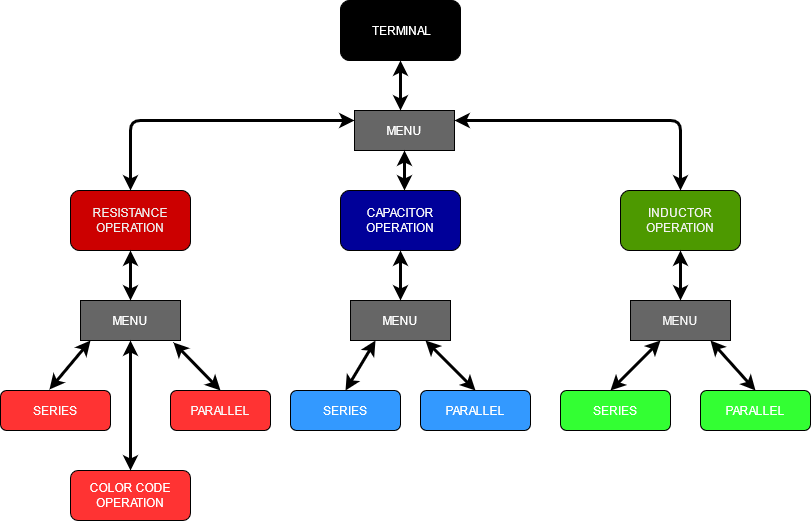

The diagram above was exported from draw.io. Its source (the exported page's mxGraphModel, read from the mxfile embedded in the PNG):
<mxGraphModel dx="868" dy="451" grid="1" gridSize="10" guides="1" tooltips="1" connect="1" arrows="1" fold="1" page="1" pageScale="1" pageWidth="827" pageHeight="1169" math="0" shadow="0">
  <root>
    <mxCell id="0" />
    <mxCell id="1" parent="0" />
    <mxCell id="W2MBPzGupJ13WG7o9Tmf-1" value="t&lt;font color=&quot;#FFFFFF&quot;&gt;TERMINAL&lt;/font&gt;" style="rounded=1;whiteSpace=wrap;html=1;fillColor=#000000;" vertex="1" parent="1">
      <mxGeometry x="350" width="120" height="60" as="geometry" />
    </mxCell>
    <mxCell id="W2MBPzGupJ13WG7o9Tmf-2" value="&lt;font color=&quot;#EDEDED&quot;&gt;RESISTANCE OPERATION&lt;br&gt;&lt;/font&gt;" style="rounded=1;whiteSpace=wrap;html=1;fillColor=#CC0000;" vertex="1" parent="1">
      <mxGeometry x="80" y="190" width="120" height="60" as="geometry" />
    </mxCell>
    <mxCell id="W2MBPzGupJ13WG7o9Tmf-3" value="&lt;font color=&quot;#FAFAFA&quot;&gt;CAPACITOR OPERATION&lt;br&gt;&lt;/font&gt;" style="rounded=1;whiteSpace=wrap;html=1;fillColor=#000099;" vertex="1" parent="1">
      <mxGeometry x="350" y="190" width="120" height="60" as="geometry" />
    </mxCell>
    <mxCell id="W2MBPzGupJ13WG7o9Tmf-4" value="&lt;font color=&quot;#F2F2F2&quot;&gt;INDUCTOR OPERATION&lt;br&gt;&lt;/font&gt;" style="rounded=1;whiteSpace=wrap;html=1;fillColor=#4D9900;" vertex="1" parent="1">
      <mxGeometry x="630" y="190" width="120" height="60" as="geometry" />
    </mxCell>
    <mxCell id="W2MBPzGupJ13WG7o9Tmf-5" value="&lt;font color=&quot;#FFFFFF&quot;&gt;MENU&lt;/font&gt;" style="rounded=0;whiteSpace=wrap;html=1;fillColor=#666666;" vertex="1" parent="1">
      <mxGeometry x="364" y="110" width="100" height="40" as="geometry" />
    </mxCell>
    <mxCell id="W2MBPzGupJ13WG7o9Tmf-6" value="" style="endArrow=classic;startArrow=classic;html=1;entryX=0.5;entryY=1;entryDx=0;entryDy=0;strokeWidth=3;" edge="1" parent="1" target="W2MBPzGupJ13WG7o9Tmf-1">
      <mxGeometry width="50" height="50" relative="1" as="geometry">
        <mxPoint x="410" y="110" as="sourcePoint" />
        <mxPoint x="440" y="110" as="targetPoint" />
      </mxGeometry>
    </mxCell>
    <mxCell id="W2MBPzGupJ13WG7o9Tmf-7" value="" style="endArrow=classic;startArrow=classic;html=1;strokeWidth=3;entryX=0.5;entryY=0;entryDx=0;entryDy=0;exitX=0;exitY=0.25;exitDx=0;exitDy=0;" edge="1" parent="1" source="W2MBPzGupJ13WG7o9Tmf-5" target="W2MBPzGupJ13WG7o9Tmf-2">
      <mxGeometry width="50" height="50" relative="1" as="geometry">
        <mxPoint x="390" y="160" as="sourcePoint" />
        <mxPoint x="440" y="110" as="targetPoint" />
        <Array as="points">
          <mxPoint x="220" y="120" />
          <mxPoint x="140" y="120" />
        </Array>
      </mxGeometry>
    </mxCell>
    <mxCell id="W2MBPzGupJ13WG7o9Tmf-8" value="" style="endArrow=classic;startArrow=classic;html=1;strokeWidth=3;entryX=0.5;entryY=1;entryDx=0;entryDy=0;" edge="1" parent="1" target="W2MBPzGupJ13WG7o9Tmf-5">
      <mxGeometry width="50" height="50" relative="1" as="geometry">
        <mxPoint x="414" y="190" as="sourcePoint" />
        <mxPoint x="440" y="150" as="targetPoint" />
      </mxGeometry>
    </mxCell>
    <mxCell id="W2MBPzGupJ13WG7o9Tmf-9" value="" style="endArrow=classic;startArrow=classic;html=1;strokeWidth=3;exitX=0.5;exitY=0;exitDx=0;exitDy=0;" edge="1" parent="1" source="W2MBPzGupJ13WG7o9Tmf-4">
      <mxGeometry width="50" height="50" relative="1" as="geometry">
        <mxPoint x="390" y="200" as="sourcePoint" />
        <mxPoint x="464" y="120" as="targetPoint" />
        <Array as="points">
          <mxPoint x="690" y="120" />
          <mxPoint x="600" y="120" />
        </Array>
      </mxGeometry>
    </mxCell>
    <mxCell id="W2MBPzGupJ13WG7o9Tmf-11" value="&lt;font color=&quot;#FFFFFF&quot;&gt;MENU&lt;/font&gt;" style="rounded=0;whiteSpace=wrap;html=1;fillColor=#666666;" vertex="1" parent="1">
      <mxGeometry x="90" y="300" width="100" height="40" as="geometry" />
    </mxCell>
    <mxCell id="W2MBPzGupJ13WG7o9Tmf-12" value="&lt;font color=&quot;#FFFFFF&quot;&gt;MENU&lt;/font&gt;" style="rounded=0;whiteSpace=wrap;html=1;fillColor=#666666;" vertex="1" parent="1">
      <mxGeometry x="360" y="300" width="100" height="40" as="geometry" />
    </mxCell>
    <mxCell id="W2MBPzGupJ13WG7o9Tmf-13" value="&lt;div&gt;&lt;font color=&quot;#F7F7F7&quot;&gt;MENU&lt;/font&gt;&lt;/div&gt;" style="rounded=0;whiteSpace=wrap;html=1;fillColor=#666666;" vertex="1" parent="1">
      <mxGeometry x="640" y="300" width="100" height="40" as="geometry" />
    </mxCell>
    <mxCell id="W2MBPzGupJ13WG7o9Tmf-14" value="" style="endArrow=classic;startArrow=classic;html=1;strokeWidth=3;exitX=0.5;exitY=0;exitDx=0;exitDy=0;entryX=0.5;entryY=1;entryDx=0;entryDy=0;" edge="1" parent="1" source="W2MBPzGupJ13WG7o9Tmf-11" target="W2MBPzGupJ13WG7o9Tmf-2">
      <mxGeometry width="50" height="50" relative="1" as="geometry">
        <mxPoint x="170" y="300" as="sourcePoint" />
        <mxPoint x="220" y="250" as="targetPoint" />
      </mxGeometry>
    </mxCell>
    <mxCell id="W2MBPzGupJ13WG7o9Tmf-16" value="" style="endArrow=classic;startArrow=classic;html=1;strokeWidth=3;entryX=0.5;entryY=0;entryDx=0;entryDy=0;exitX=0.5;exitY=1;exitDx=0;exitDy=0;" edge="1" parent="1" source="W2MBPzGupJ13WG7o9Tmf-3" target="W2MBPzGupJ13WG7o9Tmf-12">
      <mxGeometry width="50" height="50" relative="1" as="geometry">
        <mxPoint x="390" y="250" as="sourcePoint" />
        <mxPoint x="440" y="200" as="targetPoint" />
      </mxGeometry>
    </mxCell>
    <mxCell id="W2MBPzGupJ13WG7o9Tmf-17" value="" style="endArrow=classic;startArrow=classic;html=1;strokeWidth=3;exitX=0.5;exitY=0;exitDx=0;exitDy=0;entryX=0.5;entryY=1;entryDx=0;entryDy=0;" edge="1" parent="1" source="W2MBPzGupJ13WG7o9Tmf-13" target="W2MBPzGupJ13WG7o9Tmf-4">
      <mxGeometry width="50" height="50" relative="1" as="geometry">
        <mxPoint x="560" y="300" as="sourcePoint" />
        <mxPoint x="600" y="260" as="targetPoint" />
      </mxGeometry>
    </mxCell>
    <mxCell id="W2MBPzGupJ13WG7o9Tmf-20" value="&lt;font color=&quot;#FAFAFA&quot;&gt;PARALLEL&lt;/font&gt;" style="rounded=1;whiteSpace=wrap;html=1;fillColor=#FF3333;" vertex="1" parent="1">
      <mxGeometry x="180" y="390" width="100" height="40" as="geometry" />
    </mxCell>
    <mxCell id="W2MBPzGupJ13WG7o9Tmf-21" value="&lt;font color=&quot;#FCFCFC&quot;&gt;SERIES&lt;/font&gt;" style="rounded=1;whiteSpace=wrap;html=1;fillColor=#FF3333;" vertex="1" parent="1">
      <mxGeometry x="10" y="390" width="110" height="40" as="geometry" />
    </mxCell>
    <mxCell id="W2MBPzGupJ13WG7o9Tmf-22" value="&lt;font color=&quot;#FFFFFF&quot;&gt;COLOR CODE OPERATION&lt;br&gt;&lt;/font&gt;" style="rounded=1;whiteSpace=wrap;html=1;fillColor=#FF3333;" vertex="1" parent="1">
      <mxGeometry x="80" y="470" width="120" height="50" as="geometry" />
    </mxCell>
    <mxCell id="W2MBPzGupJ13WG7o9Tmf-23" value="" style="endArrow=classic;startArrow=classic;html=1;strokeWidth=3;exitX=0.445;exitY=-0.025;exitDx=0;exitDy=0;exitPerimeter=0;" edge="1" parent="1" source="W2MBPzGupJ13WG7o9Tmf-21">
      <mxGeometry width="50" height="50" relative="1" as="geometry">
        <mxPoint x="50" y="390" as="sourcePoint" />
        <mxPoint x="100" y="340" as="targetPoint" />
      </mxGeometry>
    </mxCell>
    <mxCell id="W2MBPzGupJ13WG7o9Tmf-24" value="" style="endArrow=classic;startArrow=classic;html=1;strokeWidth=3;entryX=0.5;entryY=1;entryDx=0;entryDy=0;" edge="1" parent="1" target="W2MBPzGupJ13WG7o9Tmf-11">
      <mxGeometry width="50" height="50" relative="1" as="geometry">
        <mxPoint x="140" y="470" as="sourcePoint" />
        <mxPoint x="149" y="342" as="targetPoint" />
      </mxGeometry>
    </mxCell>
    <mxCell id="W2MBPzGupJ13WG7o9Tmf-25" value="" style="endArrow=classic;startArrow=classic;html=1;strokeWidth=3;entryX=0.93;entryY=1.05;entryDx=0;entryDy=0;entryPerimeter=0;exitX=0.5;exitY=0;exitDx=0;exitDy=0;" edge="1" parent="1" source="W2MBPzGupJ13WG7o9Tmf-20" target="W2MBPzGupJ13WG7o9Tmf-11">
      <mxGeometry width="50" height="50" relative="1" as="geometry">
        <mxPoint x="150" y="500" as="sourcePoint" />
        <mxPoint x="200" y="450" as="targetPoint" />
      </mxGeometry>
    </mxCell>
    <mxCell id="W2MBPzGupJ13WG7o9Tmf-26" value="&lt;font color=&quot;#FFFFFF&quot;&gt;SERIES&lt;/font&gt;" style="rounded=1;whiteSpace=wrap;html=1;fillColor=#3399FF;" vertex="1" parent="1">
      <mxGeometry x="300" y="390" width="110" height="40" as="geometry" />
    </mxCell>
    <mxCell id="W2MBPzGupJ13WG7o9Tmf-27" value="&lt;font color=&quot;#FFFFFF&quot;&gt;PARALLEL&lt;/font&gt;" style="rounded=1;whiteSpace=wrap;html=1;fillColor=#3399FF;" vertex="1" parent="1">
      <mxGeometry x="430" y="390" width="110" height="40" as="geometry" />
    </mxCell>
    <mxCell id="W2MBPzGupJ13WG7o9Tmf-28" value="" style="endArrow=classic;startArrow=classic;html=1;strokeWidth=3;entryX=0.25;entryY=1;entryDx=0;entryDy=0;exitX=0.5;exitY=0;exitDx=0;exitDy=0;" edge="1" parent="1" source="W2MBPzGupJ13WG7o9Tmf-26" target="W2MBPzGupJ13WG7o9Tmf-12">
      <mxGeometry width="50" height="50" relative="1" as="geometry">
        <mxPoint x="340" y="410" as="sourcePoint" />
        <mxPoint x="390" y="360" as="targetPoint" />
      </mxGeometry>
    </mxCell>
    <mxCell id="W2MBPzGupJ13WG7o9Tmf-29" value="" style="endArrow=classic;startArrow=classic;html=1;strokeWidth=3;entryX=0.75;entryY=1;entryDx=0;entryDy=0;exitX=0.5;exitY=0;exitDx=0;exitDy=0;" edge="1" parent="1" source="W2MBPzGupJ13WG7o9Tmf-27" target="W2MBPzGupJ13WG7o9Tmf-12">
      <mxGeometry width="50" height="50" relative="1" as="geometry">
        <mxPoint x="340" y="410" as="sourcePoint" />
        <mxPoint x="390" y="360" as="targetPoint" />
      </mxGeometry>
    </mxCell>
    <mxCell id="W2MBPzGupJ13WG7o9Tmf-30" value="&lt;font color=&quot;#FFFFFF&quot;&gt;SERIES&lt;/font&gt;" style="rounded=1;whiteSpace=wrap;html=1;fillColor=#33FF33;" vertex="1" parent="1">
      <mxGeometry x="570" y="390" width="110" height="40" as="geometry" />
    </mxCell>
    <mxCell id="W2MBPzGupJ13WG7o9Tmf-31" value="&lt;font color=&quot;#FFFFFF&quot;&gt;PARALLEL&lt;/font&gt;" style="rounded=1;whiteSpace=wrap;html=1;fillColor=#33FF33;" vertex="1" parent="1">
      <mxGeometry x="710" y="390" width="110" height="40" as="geometry" />
    </mxCell>
    <mxCell id="W2MBPzGupJ13WG7o9Tmf-32" value="" style="endArrow=classic;startArrow=classic;html=1;strokeWidth=3;" edge="1" parent="1">
      <mxGeometry width="50" height="50" relative="1" as="geometry">
        <mxPoint x="620" y="390" as="sourcePoint" />
        <mxPoint x="670" y="340" as="targetPoint" />
      </mxGeometry>
    </mxCell>
    <mxCell id="W2MBPzGupJ13WG7o9Tmf-34" value="" style="endArrow=classic;startArrow=classic;html=1;strokeWidth=3;exitX=0.5;exitY=0;exitDx=0;exitDy=0;" edge="1" parent="1" source="W2MBPzGupJ13WG7o9Tmf-31">
      <mxGeometry width="50" height="50" relative="1" as="geometry">
        <mxPoint x="670" y="390" as="sourcePoint" />
        <mxPoint x="720" y="340" as="targetPoint" />
      </mxGeometry>
    </mxCell>
  </root>
</mxGraphModel>